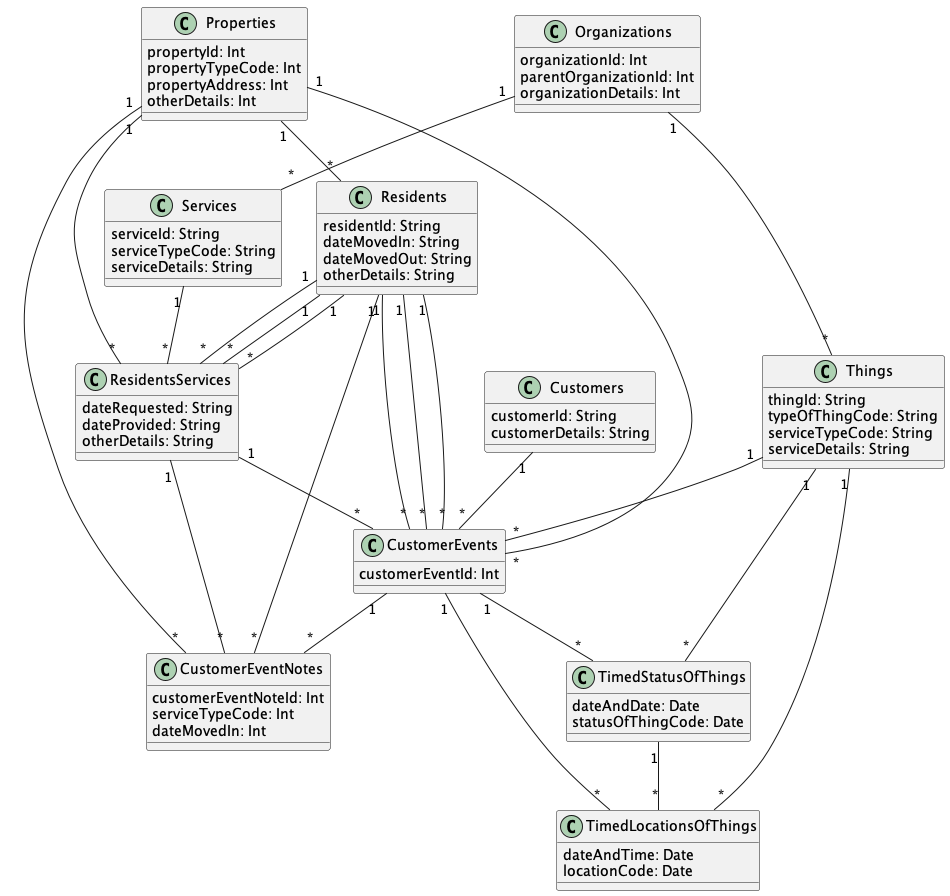

The diagram above was rendered by PlantUML. Its source (embedded in the PNG):
@startuml "LocalGovtAndLot"


class Customers{
  customerId: String
  customerDetails: String
}

class Properties{
  propertyId: Int
  propertyTypeCode: Int
  propertyAddress: Int
  otherDetails: Int
}

class Residents{
  residentId: String
  dateMovedIn: String
  dateMovedOut: String
  otherDetails: String
}

class Organizations{
  organizationId: Int
  parentOrganizationId: Int
  organizationDetails: Int
}

class Services{
  serviceId: String
  serviceTypeCode: String
  serviceDetails: String
}

class ResidentsServices{
  dateRequested: String
  dateProvided: String
  otherDetails: String
}

class Things{
  thingId: String
  typeOfThingCode: String
  serviceTypeCode: String
  serviceDetails: String
}

class CustomerEvents{
  customerEventId: Int
}

class CustomerEventNotes{
  customerEventNoteId: Int
  serviceTypeCode: Int
  dateMovedIn: Int
}

class TimedStatusOfThings{
  dateAndDate: Date
  statusOfThingCode: Date
}

class TimedLocationsOfThings{
  dateAndTime: Date
  locationCode: Date
}



Customers "1" -- "*" CustomerEvents

Properties "1" -- "*" ResidentsServices

Properties "1" -- "*" CustomerEvents

Properties "1" -- "*" Residents

Properties "1" -- "*" CustomerEventNotes

Residents "1" -- "*" CustomerEvents

Residents "1" -- "*" ResidentsServices

Residents "1" -- "*" CustomerEventNotes

Residents "1" -- "*" ResidentsServices

Residents "1" -- "*" CustomerEvents

Residents "1" -- "*" CustomerEvents

Residents "1" -- "*" ResidentsServices

Organizations "1" -- "*" Services

Organizations "1" -- "*" Things

Services "1" -- "*" ResidentsServices

ResidentsServices "1" -- "*" CustomerEvents

ResidentsServices "1" -- "*" CustomerEventNotes

Things "1" -- "*" CustomerEvents

Things "1" -- "*" TimedLocationsOfThings

Things "1" -- "*" TimedStatusOfThings

CustomerEvents "1" -- "*" CustomerEventNotes

CustomerEvents "1" -- "*" TimedStatusOfThings

CustomerEvents "1" -- "*" TimedLocationsOfThings

TimedStatusOfThings "1" -- "*" TimedLocationsOfThings


@enduml